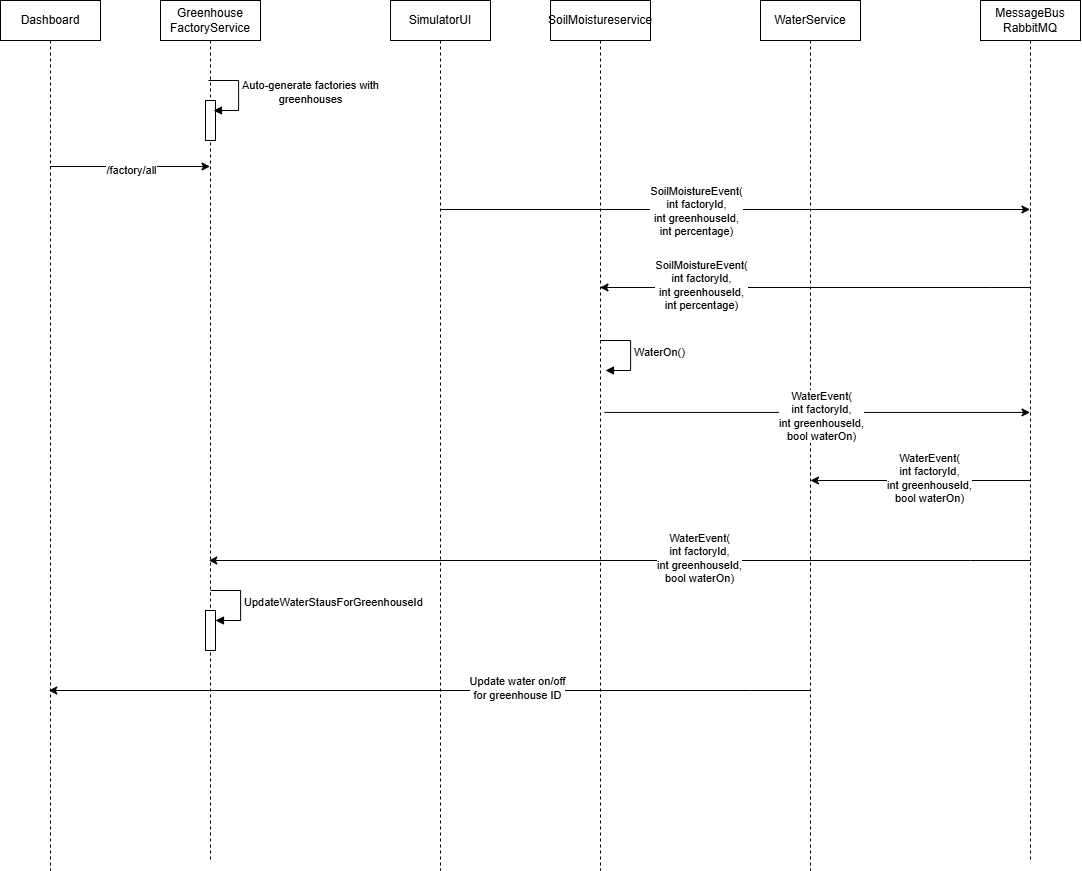

The diagram above was exported from draw.io. Its source (the exported page's mxGraphModel, read from the mxfile embedded in the PNG):
<mxGraphModel dx="1747" dy="944" grid="1" gridSize="10" guides="1" tooltips="1" connect="1" arrows="1" fold="1" page="1" pageScale="1" pageWidth="850" pageHeight="1100" math="0" shadow="0">
  <root>
    <mxCell id="0" />
    <mxCell id="1" parent="0" />
    <mxCell id="uiStssCsUba5uuH1e5K3-2" parent="1" style="shape=umlLifeline;perimeter=lifelinePerimeter;whiteSpace=wrap;html=1;container=1;dropTarget=0;collapsible=0;recursiveResize=0;outlineConnect=0;portConstraint=eastwest;newEdgeStyle={&quot;curved&quot;:0,&quot;rounded&quot;:0};" value="Greenhouse&lt;div&gt;FactoryService&lt;/div&gt;" vertex="1">
      <mxGeometry height="860" width="100" x="220" y="80" as="geometry" />
    </mxCell>
    <mxCell id="J5PHf9Xzqj2m1Y5Ih5IR-24" parent="uiStssCsUba5uuH1e5K3-2" style="html=1;points=[[0,0,0,0,5],[0,1,0,0,-5],[1,0,0,0,5],[1,1,0,0,-5]];perimeter=orthogonalPerimeter;outlineConnect=0;targetShapes=umlLifeline;portConstraint=eastwest;newEdgeStyle={&quot;curved&quot;:0,&quot;rounded&quot;:0};" value="" vertex="1">
      <mxGeometry height="40" width="10" x="45" y="100" as="geometry" />
    </mxCell>
    <mxCell id="J5PHf9Xzqj2m1Y5Ih5IR-25" edge="1" parent="uiStssCsUba5uuH1e5K3-2" style="html=1;align=left;spacingLeft=2;endArrow=block;rounded=0;edgeStyle=orthogonalEdgeStyle;curved=0;rounded=0;" value="&lt;span style=&quot;text-align: center;&quot;&gt;Auto-generate factories with&lt;/span&gt;&lt;div style=&quot;text-align: center;&quot;&gt;greenhouses&lt;/div&gt;">
      <mxGeometry relative="1" as="geometry">
        <Array as="points">
          <mxPoint x="78" y="110" />
        </Array>
        <mxPoint x="48" y="80" as="sourcePoint" />
        <mxPoint x="53" y="110" as="targetPoint" />
      </mxGeometry>
    </mxCell>
    <mxCell id="J5PHf9Xzqj2m1Y5Ih5IR-35" parent="uiStssCsUba5uuH1e5K3-2" style="html=1;points=[[0,0,0,0,5],[0,1,0,0,-5],[1,0,0,0,5],[1,1,0,0,-5]];perimeter=orthogonalPerimeter;outlineConnect=0;targetShapes=umlLifeline;portConstraint=eastwest;newEdgeStyle={&quot;curved&quot;:0,&quot;rounded&quot;:0};" value="" vertex="1">
      <mxGeometry height="40" width="10" x="45" y="610" as="geometry" />
    </mxCell>
    <mxCell id="J5PHf9Xzqj2m1Y5Ih5IR-2" parent="1" style="shape=umlLifeline;perimeter=lifelinePerimeter;whiteSpace=wrap;html=1;container=1;dropTarget=0;collapsible=0;recursiveResize=0;outlineConnect=0;portConstraint=eastwest;newEdgeStyle={&quot;curved&quot;:0,&quot;rounded&quot;:0};" value="SimulatorUI" vertex="1">
      <mxGeometry height="870" width="100" x="450" y="80" as="geometry" />
    </mxCell>
    <mxCell id="J5PHf9Xzqj2m1Y5Ih5IR-6" parent="1" style="shape=umlLifeline;perimeter=lifelinePerimeter;whiteSpace=wrap;html=1;container=1;dropTarget=0;collapsible=0;recursiveResize=0;outlineConnect=0;portConstraint=eastwest;newEdgeStyle={&quot;curved&quot;:0,&quot;rounded&quot;:0};" value="MessageBus&lt;div&gt;RabbitMQ&lt;/div&gt;" vertex="1">
      <mxGeometry height="860" width="100" x="1040" y="80" as="geometry" />
    </mxCell>
    <mxCell id="J5PHf9Xzqj2m1Y5Ih5IR-7" edge="1" parent="1" style="endArrow=classic;html=1;rounded=0;" value="">
      <mxGeometry height="50" relative="1" width="50" as="geometry">
        <mxPoint x="499.5" y="289" as="sourcePoint" />
        <mxPoint x="1089.5" y="289" as="targetPoint" />
      </mxGeometry>
    </mxCell>
    <mxCell id="J5PHf9Xzqj2m1Y5Ih5IR-9" connectable="0" parent="J5PHf9Xzqj2m1Y5Ih5IR-7" style="edgeLabel;html=1;align=center;verticalAlign=middle;resizable=0;points=[];" value="SoilMoistureEvent(&lt;div&gt;int factoryId,&lt;/div&gt;&lt;div&gt;int greenhouseId,&lt;/div&gt;&lt;div&gt;int percentage)&lt;/div&gt;" vertex="1">
      <mxGeometry relative="1" x="-0.0141" y="-1" as="geometry">
        <mxPoint x="-36" as="offset" />
      </mxGeometry>
    </mxCell>
    <mxCell id="J5PHf9Xzqj2m1Y5Ih5IR-10" parent="1" style="shape=umlLifeline;perimeter=lifelinePerimeter;whiteSpace=wrap;html=1;container=1;dropTarget=0;collapsible=0;recursiveResize=0;outlineConnect=0;portConstraint=eastwest;newEdgeStyle={&quot;curved&quot;:0,&quot;rounded&quot;:0};" value="WaterService" vertex="1">
      <mxGeometry height="870" width="100" x="820" y="80" as="geometry" />
    </mxCell>
    <mxCell id="J5PHf9Xzqj2m1Y5Ih5IR-11" edge="1" parent="1" style="endArrow=classic;html=1;rounded=0;" value="">
      <mxGeometry height="50" relative="1" width="50" as="geometry">
        <Array as="points">
          <mxPoint x="1090" y="367" />
          <mxPoint x="1050" y="367" />
        </Array>
        <mxPoint x="1089.5" y="367" as="sourcePoint" />
        <mxPoint x="659.5" y="367" as="targetPoint" />
      </mxGeometry>
    </mxCell>
    <mxCell id="J5PHf9Xzqj2m1Y5Ih5IR-12" connectable="0" parent="J5PHf9Xzqj2m1Y5Ih5IR-11" style="edgeLabel;html=1;align=center;verticalAlign=middle;resizable=0;points=[];" value="SoilMoistureEvent(&lt;div&gt;int factoryId,&lt;/div&gt;&lt;div&gt;int greenhouseId,&lt;/div&gt;&lt;div&gt;int percentage)&lt;/div&gt;" vertex="1">
      <mxGeometry relative="1" x="0.012" y="-3" as="geometry">
        <mxPoint x="-113" as="offset" />
      </mxGeometry>
    </mxCell>
    <mxCell id="J5PHf9Xzqj2m1Y5Ih5IR-15" parent="1" style="shape=umlLifeline;perimeter=lifelinePerimeter;whiteSpace=wrap;html=1;container=1;dropTarget=0;collapsible=0;recursiveResize=0;outlineConnect=0;portConstraint=eastwest;newEdgeStyle={&quot;curved&quot;:0,&quot;rounded&quot;:0};" value="Dashboard" vertex="1">
      <mxGeometry height="870" width="100" x="60" y="80" as="geometry" />
    </mxCell>
    <mxCell id="J5PHf9Xzqj2m1Y5Ih5IR-19" edge="1" parent="1" style="endArrow=classic;html=1;rounded=0;exitX=0.54;exitY=0.463;exitDx=0;exitDy=0;exitPerimeter=0;" value="">
      <mxGeometry height="50" relative="1" width="50" as="geometry">
        <mxPoint x="664" y="491.9100000000001" as="sourcePoint" />
        <mxPoint x="1089.5" y="491.9100000000001" as="targetPoint" />
      </mxGeometry>
    </mxCell>
    <mxCell id="J5PHf9Xzqj2m1Y5Ih5IR-20" connectable="0" parent="J5PHf9Xzqj2m1Y5Ih5IR-19" style="edgeLabel;html=1;align=center;verticalAlign=middle;resizable=0;points=[];" value="WaterEvent(&lt;div&gt;int factoryId,&lt;/div&gt;&lt;div&gt;int greenhouseId,&lt;/div&gt;&lt;div&gt;bool waterOn)&lt;/div&gt;" vertex="1">
      <mxGeometry relative="1" x="0.012" y="-3" as="geometry">
        <mxPoint as="offset" />
      </mxGeometry>
    </mxCell>
    <mxCell id="J5PHf9Xzqj2m1Y5Ih5IR-27" edge="1" parent="1" style="endArrow=classic;html=1;rounded=0;" value="">
      <mxGeometry height="50" relative="1" width="50" as="geometry">
        <mxPoint x="109.5" y="246" as="sourcePoint" />
        <mxPoint x="269.5" y="246" as="targetPoint" />
      </mxGeometry>
    </mxCell>
    <mxCell id="J5PHf9Xzqj2m1Y5Ih5IR-28" connectable="0" parent="J5PHf9Xzqj2m1Y5Ih5IR-27" style="edgeLabel;html=1;align=center;verticalAlign=middle;resizable=0;points=[];" value="/factory/all" vertex="1">
      <mxGeometry relative="1" x="0.012" y="-3" as="geometry">
        <mxPoint as="offset" />
      </mxGeometry>
    </mxCell>
    <mxCell id="J5PHf9Xzqj2m1Y5Ih5IR-29" parent="1" style="shape=umlLifeline;perimeter=lifelinePerimeter;whiteSpace=wrap;html=1;container=1;dropTarget=0;collapsible=0;recursiveResize=0;outlineConnect=0;portConstraint=eastwest;newEdgeStyle={&quot;curved&quot;:0,&quot;rounded&quot;:0};" value="SoilMoistureservice" vertex="1">
      <mxGeometry height="870" width="100" x="610" y="80" as="geometry" />
    </mxCell>
    <mxCell id="J5PHf9Xzqj2m1Y5Ih5IR-30" edge="1" parent="1" style="endArrow=classic;html=1;rounded=0;" value="">
      <mxGeometry height="50" relative="1" width="50" as="geometry">
        <Array as="points">
          <mxPoint x="1090" y="560" />
          <mxPoint x="1030" y="560" />
        </Array>
        <mxPoint x="1069.5" y="560" as="sourcePoint" />
        <mxPoint x="870" y="560" as="targetPoint" />
      </mxGeometry>
    </mxCell>
    <mxCell id="J5PHf9Xzqj2m1Y5Ih5IR-31" connectable="0" parent="J5PHf9Xzqj2m1Y5Ih5IR-30" style="edgeLabel;html=1;align=center;verticalAlign=middle;resizable=0;points=[];" value="WaterEvent(&lt;div&gt;int factoryId,&lt;/div&gt;&lt;div&gt;int greenhouseId,&lt;/div&gt;&lt;div&gt;bool waterOn)&lt;/div&gt;" vertex="1">
      <mxGeometry relative="1" x="0.012" y="-3" as="geometry">
        <mxPoint as="offset" />
      </mxGeometry>
    </mxCell>
    <mxCell id="J5PHf9Xzqj2m1Y5Ih5IR-32" edge="1" parent="1" style="endArrow=classic;html=1;rounded=0;" target="uiStssCsUba5uuH1e5K3-2" value="">
      <mxGeometry height="50" relative="1" width="50" as="geometry">
        <Array as="points">
          <mxPoint x="1090" y="640" />
          <mxPoint x="1030" y="640" />
        </Array>
        <mxPoint x="1069.5" y="640" as="sourcePoint" />
        <mxPoint x="870" y="640" as="targetPoint" />
      </mxGeometry>
    </mxCell>
    <mxCell id="J5PHf9Xzqj2m1Y5Ih5IR-33" connectable="0" parent="J5PHf9Xzqj2m1Y5Ih5IR-32" style="edgeLabel;html=1;align=center;verticalAlign=middle;resizable=0;points=[];" value="WaterEvent(&lt;div&gt;int factoryId,&lt;/div&gt;&lt;div&gt;int greenhouseId,&lt;/div&gt;&lt;div&gt;bool waterOn)&lt;/div&gt;" vertex="1">
      <mxGeometry relative="1" x="0.012" y="-3" as="geometry">
        <mxPoint x="74" as="offset" />
      </mxGeometry>
    </mxCell>
    <mxCell id="J5PHf9Xzqj2m1Y5Ih5IR-34" edge="1" parent="1" style="html=1;align=left;spacingLeft=2;endArrow=block;rounded=0;edgeStyle=orthogonalEdgeStyle;curved=0;rounded=0;" value="&lt;div style=&quot;text-align: center;&quot;&gt;&lt;span style=&quot;background-color: light-dark(#ffffff, var(--ge-dark-color, #121212)); color: light-dark(rgb(0, 0, 0), rgb(255, 255, 255));&quot;&gt;UpdateWaterStausForGreenhouseId&lt;/span&gt;&lt;/div&gt;">
      <mxGeometry relative="1" as="geometry">
        <Array as="points">
          <mxPoint x="300" y="700" />
        </Array>
        <mxPoint x="270" y="670" as="sourcePoint" />
        <mxPoint x="275" y="700" as="targetPoint" />
      </mxGeometry>
    </mxCell>
    <mxCell id="J5PHf9Xzqj2m1Y5Ih5IR-36" edge="1" parent="1" style="endArrow=classic;html=1;rounded=0;" target="J5PHf9Xzqj2m1Y5Ih5IR-15" value="">
      <mxGeometry height="50" relative="1" width="50" as="geometry">
        <Array as="points">
          <mxPoint x="870" y="770" />
          <mxPoint x="810" y="770" />
        </Array>
        <mxPoint x="849.5" y="770" as="sourcePoint" />
        <mxPoint x="650" y="770" as="targetPoint" />
      </mxGeometry>
    </mxCell>
    <mxCell id="J5PHf9Xzqj2m1Y5Ih5IR-37" connectable="0" parent="J5PHf9Xzqj2m1Y5Ih5IR-36" style="edgeLabel;html=1;align=center;verticalAlign=middle;resizable=0;points=[];" value="Update water on/off&lt;div&gt;for greenhouse ID&lt;/div&gt;" vertex="1">
      <mxGeometry relative="1" x="0.012" y="-3" as="geometry">
        <mxPoint x="81" as="offset" />
      </mxGeometry>
    </mxCell>
    <mxCell id="J5PHf9Xzqj2m1Y5Ih5IR-41" edge="1" parent="1" style="html=1;align=left;spacingLeft=2;endArrow=block;rounded=0;edgeStyle=orthogonalEdgeStyle;curved=0;rounded=0;" value="&lt;div style=&quot;text-align: center;&quot;&gt;&lt;span style=&quot;background-color: light-dark(#ffffff, var(--ge-dark-color, #121212)); color: light-dark(rgb(0, 0, 0), rgb(255, 255, 255));&quot;&gt;WaterOn()&lt;/span&gt;&lt;/div&gt;">
      <mxGeometry relative="1" as="geometry">
        <Array as="points">
          <mxPoint x="690" y="450" />
        </Array>
        <mxPoint x="660" y="420" as="sourcePoint" />
        <mxPoint x="665" y="450" as="targetPoint" />
      </mxGeometry>
    </mxCell>
  </root>
</mxGraphModel>